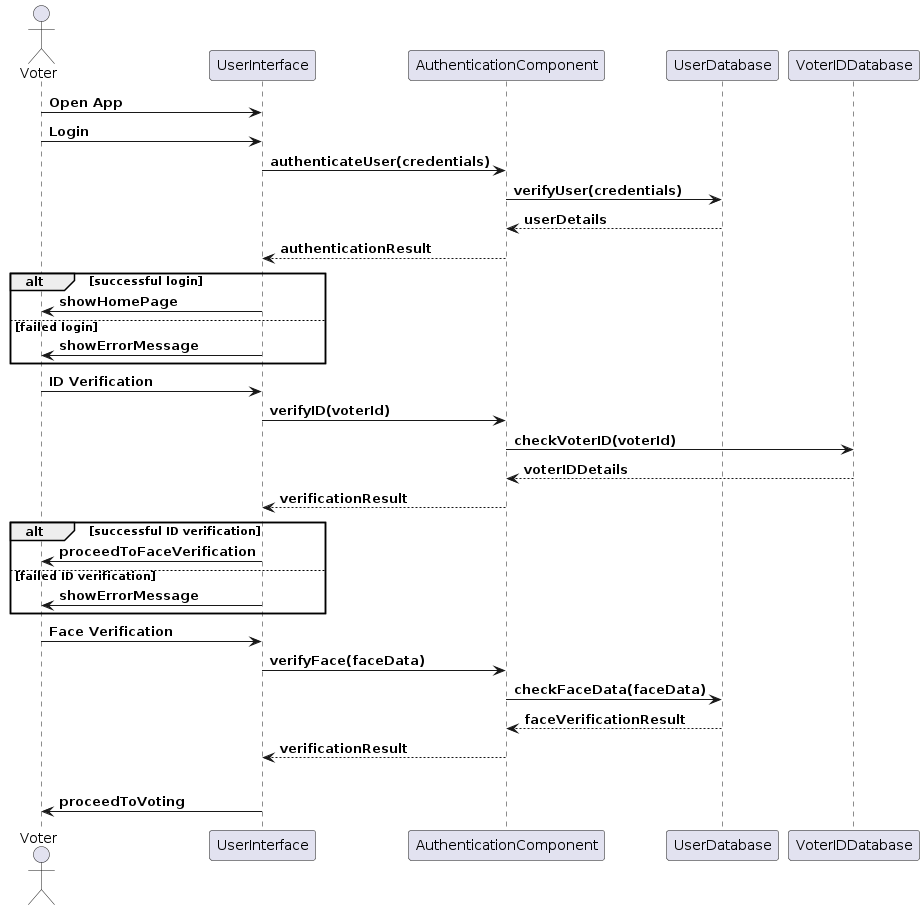

The diagram above was rendered by PlantUML. Its source (embedded in the PNG):
@startuml
actor Voter

Voter -> UserInterface : **Open App**
Voter -> UserInterface : **Login**
UserInterface -> AuthenticationComponent : **authenticateUser(credentials)**
AuthenticationComponent -> UserDatabase : **verifyUser(credentials)**
UserDatabase --> AuthenticationComponent : **userDetails**
AuthenticationComponent --> UserInterface : **authenticationResult**

alt **successful login**
    UserInterface -> Voter : **showHomePage**
else **failed login**
    UserInterface -> Voter : **showErrorMessage**
end

Voter -> UserInterface : **ID Verification**
UserInterface -> AuthenticationComponent : **verifyID(voterId)**
AuthenticationComponent -> VoterIDDatabase : **checkVoterID(voterId)**
VoterIDDatabase --> AuthenticationComponent : **voterIDDetails**
AuthenticationComponent --> UserInterface : **verificationResult**

alt **successful ID verification**
    UserInterface -> Voter : **proceedToFaceVerification**
else **failed ID verification**
    UserInterface -> Voter : **showErrorMessage**
end

Voter -> UserInterface : **Face Verification**
UserInterface -> AuthenticationComponent : **verifyFace(faceData)**
AuthenticationComponent -> UserDatabase : **checkFaceData(faceData)**
UserDatabase --> AuthenticationComponent : **faceVerificationResult**
AuthenticationComponent --> UserInterface : **verificationResult**

alt **successful face verification**
    UserInterface -> Voter : **proceedToVoting**
else
@enduml